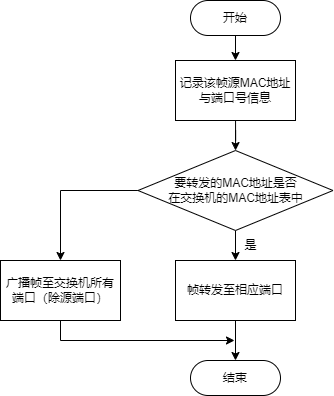

The diagram above was exported from draw.io. Its source (the exported page's mxGraphModel, read from the mxfile embedded in the PNG):
<mxGraphModel dx="1292" dy="1388" grid="1" gridSize="1" guides="1" tooltips="1" connect="1" arrows="1" fold="1" page="1" pageScale="1" pageWidth="827" pageHeight="1169" math="0" shadow="0">
  <root>
    <mxCell id="0" />
    <mxCell id="1" parent="0" />
    <mxCell id="QjQphukWzDjAG6KvseZJ-10" style="edgeStyle=orthogonalEdgeStyle;rounded=0;orthogonalLoop=1;jettySize=auto;html=1;exitX=0.5;exitY=1;exitDx=0;exitDy=0;entryX=0.5;entryY=0;entryDx=0;entryDy=0;" edge="1" parent="1" source="QjQphukWzDjAG6KvseZJ-7" target="QjQphukWzDjAG6KvseZJ-8">
      <mxGeometry relative="1" as="geometry" />
    </mxCell>
    <mxCell id="QjQphukWzDjAG6KvseZJ-7" value="开始" style="rounded=1;whiteSpace=wrap;html=1;arcSize=50;" vertex="1" parent="1">
      <mxGeometry x="640" y="470" width="90" height="35" as="geometry" />
    </mxCell>
    <mxCell id="QjQphukWzDjAG6KvseZJ-12" value="" style="edgeStyle=orthogonalEdgeStyle;rounded=0;orthogonalLoop=1;jettySize=auto;html=1;" edge="1" parent="1" source="QjQphukWzDjAG6KvseZJ-8" target="QjQphukWzDjAG6KvseZJ-11">
      <mxGeometry relative="1" as="geometry" />
    </mxCell>
    <mxCell id="QjQphukWzDjAG6KvseZJ-8" value="记录该帧源MAC地址与端口号信息" style="rounded=0;whiteSpace=wrap;html=1;" vertex="1" parent="1">
      <mxGeometry x="625" y="530" width="120" height="60" as="geometry" />
    </mxCell>
    <mxCell id="QjQphukWzDjAG6KvseZJ-14" style="edgeStyle=orthogonalEdgeStyle;rounded=0;orthogonalLoop=1;jettySize=auto;html=1;exitX=0.5;exitY=1;exitDx=0;exitDy=0;entryX=0.5;entryY=0;entryDx=0;entryDy=0;" edge="1" parent="1" source="QjQphukWzDjAG6KvseZJ-11" target="QjQphukWzDjAG6KvseZJ-13">
      <mxGeometry relative="1" as="geometry" />
    </mxCell>
    <mxCell id="QjQphukWzDjAG6KvseZJ-17" style="edgeStyle=orthogonalEdgeStyle;rounded=0;orthogonalLoop=1;jettySize=auto;html=1;exitX=0;exitY=0.5;exitDx=0;exitDy=0;entryX=0.5;entryY=0;entryDx=0;entryDy=0;" edge="1" parent="1" source="QjQphukWzDjAG6KvseZJ-11" target="QjQphukWzDjAG6KvseZJ-16">
      <mxGeometry relative="1" as="geometry" />
    </mxCell>
    <mxCell id="QjQphukWzDjAG6KvseZJ-11" value="要转发的MAC地址是否&lt;br&gt;在交换机的MAC地址表中" style="rhombus;whiteSpace=wrap;html=1;rounded=0;" vertex="1" parent="1">
      <mxGeometry x="587.5" y="620" width="195" height="80" as="geometry" />
    </mxCell>
    <mxCell id="QjQphukWzDjAG6KvseZJ-19" style="edgeStyle=orthogonalEdgeStyle;rounded=0;orthogonalLoop=1;jettySize=auto;html=1;exitX=0.5;exitY=1;exitDx=0;exitDy=0;entryX=0.5;entryY=0;entryDx=0;entryDy=0;" edge="1" parent="1" source="QjQphukWzDjAG6KvseZJ-13" target="QjQphukWzDjAG6KvseZJ-18">
      <mxGeometry relative="1" as="geometry" />
    </mxCell>
    <mxCell id="QjQphukWzDjAG6KvseZJ-13" value="帧转发至相应端口" style="rounded=0;whiteSpace=wrap;html=1;" vertex="1" parent="1">
      <mxGeometry x="625" y="730" width="120" height="60" as="geometry" />
    </mxCell>
    <mxCell id="QjQphukWzDjAG6KvseZJ-15" value="是" style="text;html=1;align=center;verticalAlign=middle;resizable=0;points=[];autosize=1;strokeColor=none;fillColor=none;" vertex="1" parent="1">
      <mxGeometry x="680" y="700" width="40" height="30" as="geometry" />
    </mxCell>
    <mxCell id="QjQphukWzDjAG6KvseZJ-20" style="edgeStyle=orthogonalEdgeStyle;rounded=0;orthogonalLoop=1;jettySize=auto;html=1;exitX=0.5;exitY=1;exitDx=0;exitDy=0;" edge="1" parent="1" source="QjQphukWzDjAG6KvseZJ-16">
      <mxGeometry relative="1" as="geometry">
        <mxPoint x="685" y="811" as="targetPoint" />
        <Array as="points">
          <mxPoint x="510" y="810" />
          <mxPoint x="684" y="810" />
          <mxPoint x="684" y="811" />
        </Array>
      </mxGeometry>
    </mxCell>
    <mxCell id="QjQphukWzDjAG6KvseZJ-16" value="广播帧至交换机所有端口（除源端口）" style="rounded=0;whiteSpace=wrap;html=1;" vertex="1" parent="1">
      <mxGeometry x="450" y="730" width="120" height="60" as="geometry" />
    </mxCell>
    <mxCell id="QjQphukWzDjAG6KvseZJ-18" value="结束" style="rounded=1;whiteSpace=wrap;html=1;arcSize=50;" vertex="1" parent="1">
      <mxGeometry x="640" y="830" width="90" height="35" as="geometry" />
    </mxCell>
  </root>
</mxGraphModel>